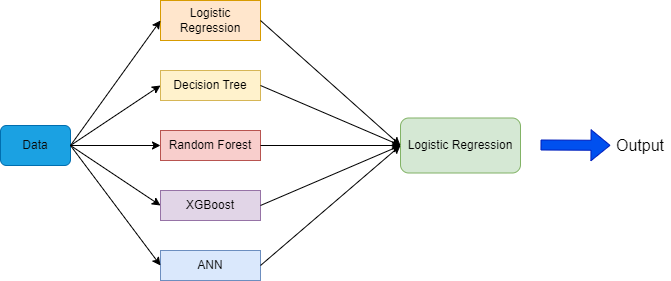

The diagram above was exported from draw.io. Its source (the exported page's mxGraphModel, read from the mxfile embedded in the PNG):
<mxGraphModel dx="2015" dy="1114" grid="1" gridSize="10" guides="1" tooltips="1" connect="1" arrows="1" fold="1" page="1" pageScale="1" pageWidth="850" pageHeight="1100" math="0" shadow="0">
  <root>
    <mxCell id="0" />
    <mxCell id="1" parent="0" />
    <mxCell id="ucVTKPdO97jFEyA34YVG-1" value="&lt;font color=&quot;#0a0a0a&quot;&gt;Data&lt;/font&gt;" style="rounded=1;whiteSpace=wrap;html=1;fillColor=#1ba1e2;fontColor=#ffffff;strokeColor=#006EAF;" vertex="1" parent="1">
      <mxGeometry x="80" y="515" width="70" height="40" as="geometry" />
    </mxCell>
    <mxCell id="ucVTKPdO97jFEyA34YVG-2" value="Logistic Regression" style="rounded=0;whiteSpace=wrap;html=1;fillColor=#ffe6cc;strokeColor=#d79b00;" vertex="1" parent="1">
      <mxGeometry x="240" y="390" width="100" height="40" as="geometry" />
    </mxCell>
    <mxCell id="ucVTKPdO97jFEyA34YVG-3" value="Decision Tree" style="rounded=0;whiteSpace=wrap;html=1;fillColor=#fff2cc;strokeColor=#d6b656;" vertex="1" parent="1">
      <mxGeometry x="240" y="460" width="100" height="30" as="geometry" />
    </mxCell>
    <mxCell id="ucVTKPdO97jFEyA34YVG-4" value="Random Forest" style="rounded=0;whiteSpace=wrap;html=1;fillColor=#f8cecc;strokeColor=#b85450;" vertex="1" parent="1">
      <mxGeometry x="240" y="520" width="100" height="30" as="geometry" />
    </mxCell>
    <mxCell id="ucVTKPdO97jFEyA34YVG-5" value="XGBoost" style="rounded=0;whiteSpace=wrap;html=1;fillColor=#e1d5e7;strokeColor=#9673a6;" vertex="1" parent="1">
      <mxGeometry x="240" y="580" width="100" height="30" as="geometry" />
    </mxCell>
    <mxCell id="ucVTKPdO97jFEyA34YVG-6" value="ANN" style="rounded=0;whiteSpace=wrap;html=1;fillColor=#dae8fc;strokeColor=#6c8ebf;" vertex="1" parent="1">
      <mxGeometry x="240" y="640" width="100" height="30" as="geometry" />
    </mxCell>
    <mxCell id="ucVTKPdO97jFEyA34YVG-7" value="Logistic Regression" style="rounded=1;whiteSpace=wrap;html=1;fillColor=#d5e8d4;strokeColor=#82b366;" vertex="1" parent="1">
      <mxGeometry x="480" y="507.5" width="120" height="55" as="geometry" />
    </mxCell>
    <mxCell id="ucVTKPdO97jFEyA34YVG-8" value="" style="endArrow=classic;html=1;rounded=0;exitX=1;exitY=0.5;exitDx=0;exitDy=0;entryX=0;entryY=0.5;entryDx=0;entryDy=0;" edge="1" parent="1" source="ucVTKPdO97jFEyA34YVG-1" target="ucVTKPdO97jFEyA34YVG-2">
      <mxGeometry width="50" height="50" relative="1" as="geometry">
        <mxPoint x="610" y="570" as="sourcePoint" />
        <mxPoint x="660" y="520" as="targetPoint" />
      </mxGeometry>
    </mxCell>
    <mxCell id="ucVTKPdO97jFEyA34YVG-9" value="" style="endArrow=classic;html=1;rounded=0;exitX=1;exitY=0.5;exitDx=0;exitDy=0;entryX=0;entryY=0.5;entryDx=0;entryDy=0;" edge="1" parent="1" source="ucVTKPdO97jFEyA34YVG-1" target="ucVTKPdO97jFEyA34YVG-3">
      <mxGeometry width="50" height="50" relative="1" as="geometry">
        <mxPoint x="150" y="680" as="sourcePoint" />
        <mxPoint x="200" y="630" as="targetPoint" />
      </mxGeometry>
    </mxCell>
    <mxCell id="ucVTKPdO97jFEyA34YVG-10" value="" style="endArrow=classic;html=1;rounded=0;exitX=1;exitY=0.5;exitDx=0;exitDy=0;entryX=0;entryY=0.5;entryDx=0;entryDy=0;" edge="1" parent="1" source="ucVTKPdO97jFEyA34YVG-1" target="ucVTKPdO97jFEyA34YVG-4">
      <mxGeometry width="50" height="50" relative="1" as="geometry">
        <mxPoint x="120" y="640" as="sourcePoint" />
        <mxPoint x="170" y="590" as="targetPoint" />
      </mxGeometry>
    </mxCell>
    <mxCell id="ucVTKPdO97jFEyA34YVG-11" value="" style="endArrow=classic;html=1;rounded=0;exitX=1;exitY=0.5;exitDx=0;exitDy=0;entryX=0;entryY=0.5;entryDx=0;entryDy=0;" edge="1" parent="1" source="ucVTKPdO97jFEyA34YVG-1" target="ucVTKPdO97jFEyA34YVG-5">
      <mxGeometry width="50" height="50" relative="1" as="geometry">
        <mxPoint x="150" y="660" as="sourcePoint" />
        <mxPoint x="200" y="610" as="targetPoint" />
      </mxGeometry>
    </mxCell>
    <mxCell id="ucVTKPdO97jFEyA34YVG-14" value="" style="endArrow=classic;html=1;rounded=0;exitX=1;exitY=0.5;exitDx=0;exitDy=0;entryX=0;entryY=0.5;entryDx=0;entryDy=0;" edge="1" parent="1" source="ucVTKPdO97jFEyA34YVG-1" target="ucVTKPdO97jFEyA34YVG-6">
      <mxGeometry width="50" height="50" relative="1" as="geometry">
        <mxPoint x="560" y="590" as="sourcePoint" />
        <mxPoint x="610" y="540" as="targetPoint" />
      </mxGeometry>
    </mxCell>
    <mxCell id="ucVTKPdO97jFEyA34YVG-15" value="" style="endArrow=classic;html=1;rounded=0;exitX=1;exitY=0.5;exitDx=0;exitDy=0;entryX=0;entryY=0.5;entryDx=0;entryDy=0;" edge="1" parent="1" source="ucVTKPdO97jFEyA34YVG-6" target="ucVTKPdO97jFEyA34YVG-7">
      <mxGeometry width="50" height="50" relative="1" as="geometry">
        <mxPoint x="370" y="660" as="sourcePoint" />
        <mxPoint x="420" y="610" as="targetPoint" />
      </mxGeometry>
    </mxCell>
    <mxCell id="ucVTKPdO97jFEyA34YVG-16" value="" style="endArrow=classic;html=1;rounded=0;exitX=1;exitY=0.5;exitDx=0;exitDy=0;entryX=0;entryY=0.5;entryDx=0;entryDy=0;" edge="1" parent="1" source="ucVTKPdO97jFEyA34YVG-5" target="ucVTKPdO97jFEyA34YVG-7">
      <mxGeometry width="50" height="50" relative="1" as="geometry">
        <mxPoint x="360" y="570" as="sourcePoint" />
        <mxPoint x="410" y="520" as="targetPoint" />
      </mxGeometry>
    </mxCell>
    <mxCell id="ucVTKPdO97jFEyA34YVG-17" value="" style="endArrow=classic;html=1;rounded=0;exitX=1;exitY=0.5;exitDx=0;exitDy=0;entryX=0;entryY=0.5;entryDx=0;entryDy=0;" edge="1" parent="1" source="ucVTKPdO97jFEyA34YVG-4" target="ucVTKPdO97jFEyA34YVG-7">
      <mxGeometry width="50" height="50" relative="1" as="geometry">
        <mxPoint x="360" y="560" as="sourcePoint" />
        <mxPoint x="410" y="510" as="targetPoint" />
      </mxGeometry>
    </mxCell>
    <mxCell id="ucVTKPdO97jFEyA34YVG-18" value="" style="endArrow=classic;html=1;rounded=0;exitX=1;exitY=0.5;exitDx=0;exitDy=0;entryX=0;entryY=0.5;entryDx=0;entryDy=0;" edge="1" parent="1" source="ucVTKPdO97jFEyA34YVG-3" target="ucVTKPdO97jFEyA34YVG-7">
      <mxGeometry width="50" height="50" relative="1" as="geometry">
        <mxPoint x="360" y="500" as="sourcePoint" />
        <mxPoint x="410" y="450" as="targetPoint" />
      </mxGeometry>
    </mxCell>
    <mxCell id="ucVTKPdO97jFEyA34YVG-19" value="" style="endArrow=classic;html=1;rounded=0;exitX=1;exitY=0.5;exitDx=0;exitDy=0;entryX=0;entryY=0.5;entryDx=0;entryDy=0;" edge="1" parent="1" source="ucVTKPdO97jFEyA34YVG-2" target="ucVTKPdO97jFEyA34YVG-7">
      <mxGeometry width="50" height="50" relative="1" as="geometry">
        <mxPoint x="380" y="420" as="sourcePoint" />
        <mxPoint x="430" y="370" as="targetPoint" />
      </mxGeometry>
    </mxCell>
    <mxCell id="ucVTKPdO97jFEyA34YVG-20" value="" style="shape=flexArrow;endArrow=classic;html=1;rounded=0;fillColor=#0050ef;strokeColor=#001DBC;" edge="1" parent="1" target="ucVTKPdO97jFEyA34YVG-21">
      <mxGeometry width="50" height="50" relative="1" as="geometry">
        <mxPoint x="620" y="534.5" as="sourcePoint" />
        <mxPoint x="700" y="534.5" as="targetPoint" />
      </mxGeometry>
    </mxCell>
    <mxCell id="ucVTKPdO97jFEyA34YVG-21" value="&lt;font style=&quot;font-size: 16px;&quot;&gt;Output&lt;/font&gt;" style="text;html=1;strokeColor=none;fillColor=none;align=center;verticalAlign=middle;whiteSpace=wrap;rounded=0;" vertex="1" parent="1">
      <mxGeometry x="690" y="520" width="60" height="30" as="geometry" />
    </mxCell>
  </root>
</mxGraphModel>